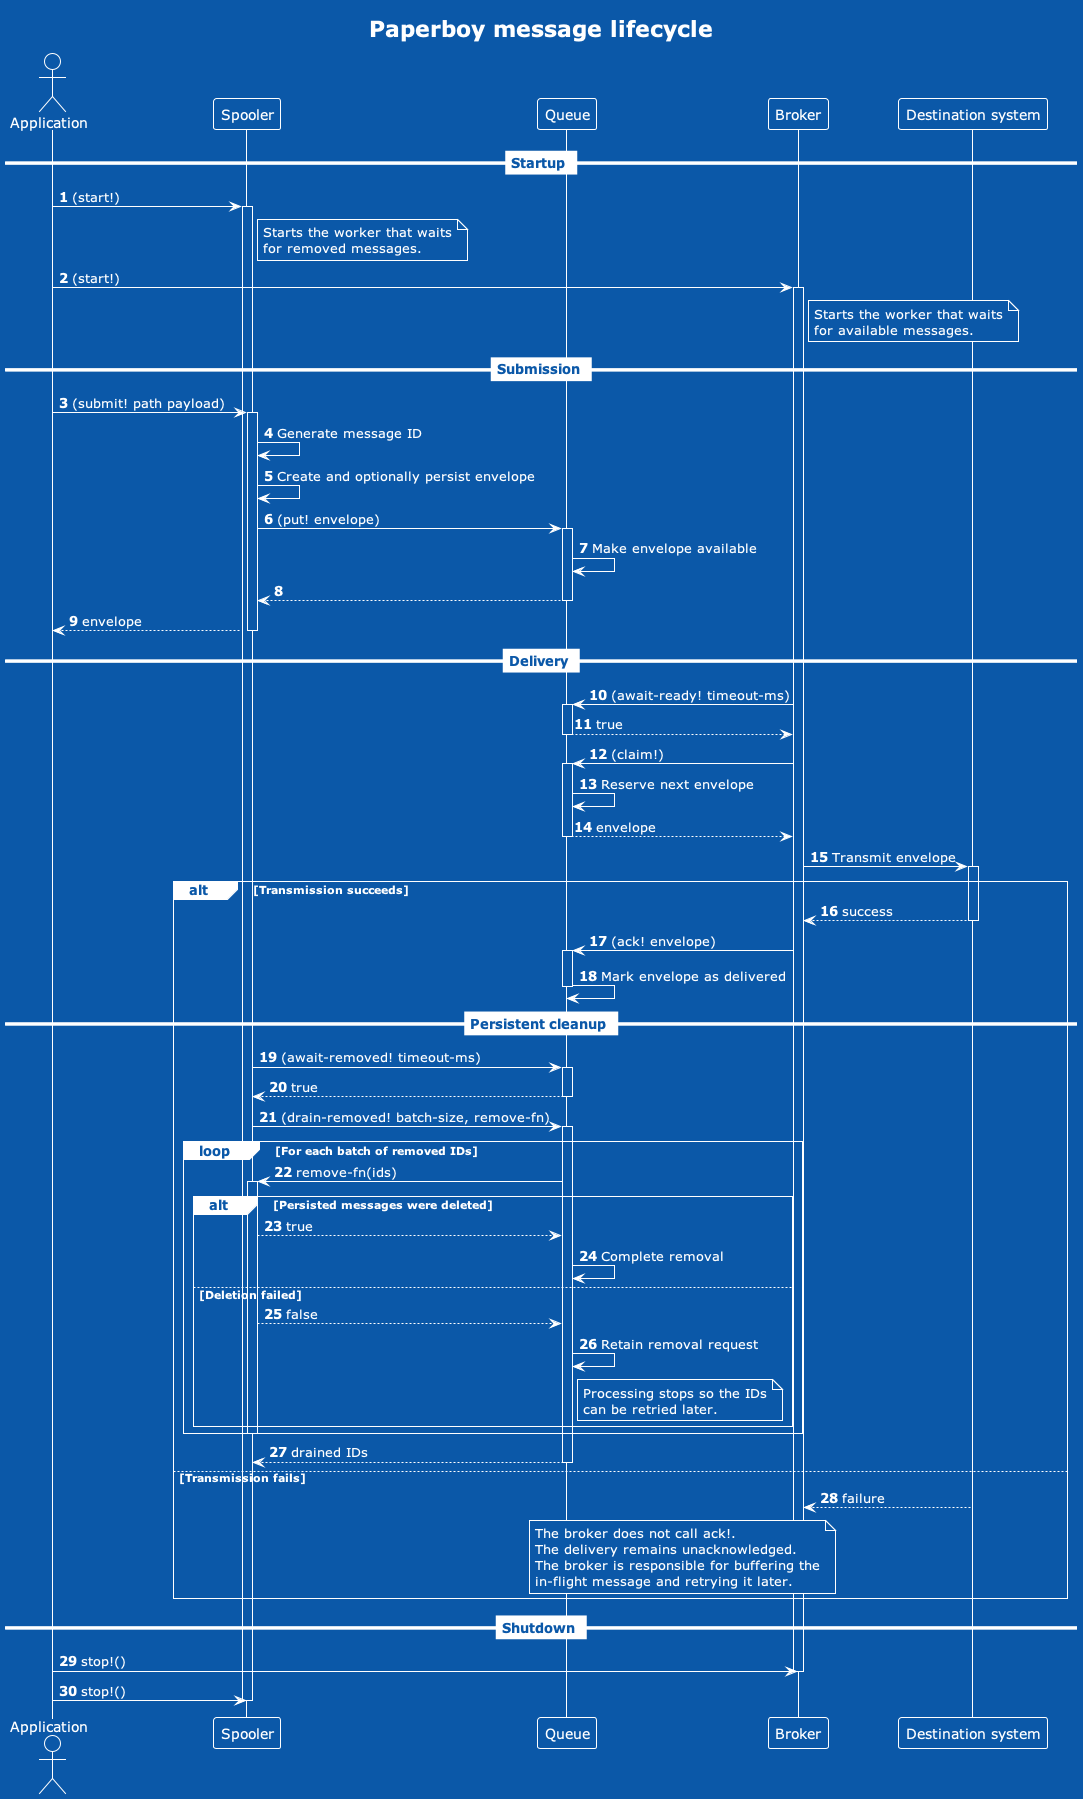

The diagram above was rendered by PlantUML. Its source (embedded in the PNG):
@startuml Paperboy message flow
!theme amiga

title Paperboy message lifecycle

autonumber

actor Application
participant Spooler
participant Queue
participant Broker
participant "Destination system" as Destination

== Startup ==

Application -> Spooler: (start!)
activate Spooler
note right of Spooler
  Starts the worker that waits
  for removed messages.
end note

Application -> Broker: (start!)
activate Broker
note right of Broker
  Starts the worker that waits
  for available messages.
end note

== Submission ==

Application -> Spooler: (submit! path payload)
activate Spooler
Spooler -> Spooler: Generate message ID
Spooler -> Spooler: Create and optionally persist envelope
Spooler -> Queue: (put! envelope)
activate Queue
Queue -> Queue: Make envelope available
Queue --> Spooler
deactivate Queue
Spooler --> Application: envelope
deactivate Spooler

== Delivery ==

Broker -> Queue: (await-ready! timeout-ms)
activate Queue
Queue --> Broker: true
deactivate Queue

Broker -> Queue: (claim!)
activate Queue
Queue -> Queue: Reserve next envelope
Queue --> Broker: envelope
deactivate Queue

Broker -> Destination: Transmit envelope
activate Destination

alt Transmission succeeds
  Destination --> Broker: success
  deactivate Destination

  Broker -> Queue: (ack! envelope)
  activate Queue
  Queue -> Queue: Mark envelope as delivered
  deactivate Queue

  == Persistent cleanup ==

  Spooler -> Queue: (await-removed! timeout-ms)
  activate Queue
  Queue --> Spooler: true
  deactivate Queue

  Spooler -> Queue: (drain-removed! batch-size, remove-fn)
  activate Queue

  loop For each batch of removed IDs
    Queue -> Spooler: remove-fn(ids)
    activate Spooler

    alt Persisted messages were deleted
      Spooler --> Queue: true
      Queue -> Queue: Complete removal
    else Deletion failed
      Spooler --> Queue: false
      Queue -> Queue: Retain removal request
      note right of Queue
        Processing stops so the IDs
        can be retried later.
      end note
    end

    deactivate Spooler
  end

  Queue --> Spooler: drained IDs
  deactivate Queue

else Transmission fails
  Destination --> Broker: failure
  deactivate Destination
  note over Broker, Queue
    The broker does not call ack!.
    The delivery remains unacknowledged.
    The broker is responsible for buffering the
    in-flight message and retrying it later.
  end note
end

== Shutdown ==

Application -> Broker: stop!()
deactivate Broker
Application -> Spooler: stop!()
deactivate Spooler

@enduml